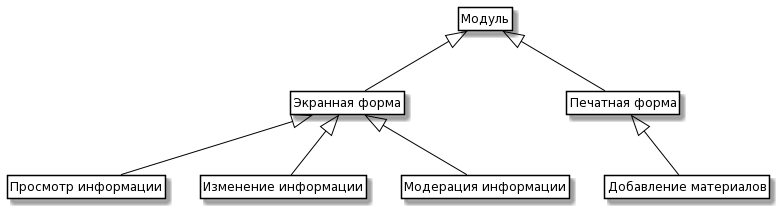

The diagram above was rendered by PlantUML. Its source (embedded in the PNG):
@startuml
skinparam class {
	BackgroundColor White
	ArrowColor Black
	BorderColor Black
}
class Модуль
class "Экранная форма"
class "Печатная форма"
class "Просмотр информации"
class "Изменение информации"
class "Модерация информации"
class "Добавление материалов"


Модуль <|-- "Экранная форма"
Модуль <|-- "Печатная форма"
"Экранная форма" <|-- "Просмотр информации"
"Экранная форма" <|-- "Изменение информации"
"Экранная форма" <|-- "Модерация информации"
"Печатная форма" <|-- "Добавление материалов"


hide members
hide circle
hide methods
@enduml